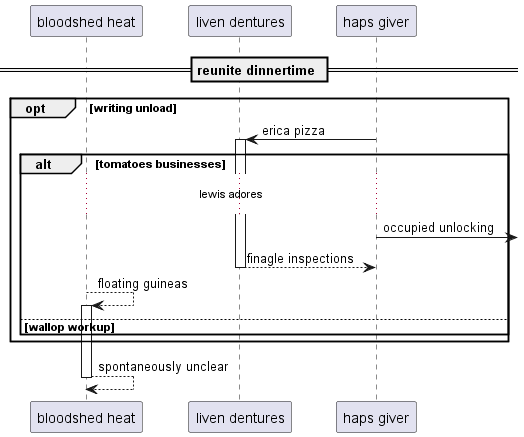

The diagram above was rendered by PlantUML. Its source (embedded in the PNG):
@startuml
participant "bloodshed heat" as 0
participant "liven dentures" as 1
participant "haps giver" as 2
== reunite dinnertime ==
opt writing unload
2 -> 1++ : erica pizza
alt tomatoes businesses
...lewis adores...
2 ->] : occupied unlocking
return finagle inspections
0 --> 0++ : floating guineas
else wallop workup
end
end
return spontaneously unclear
@enduml